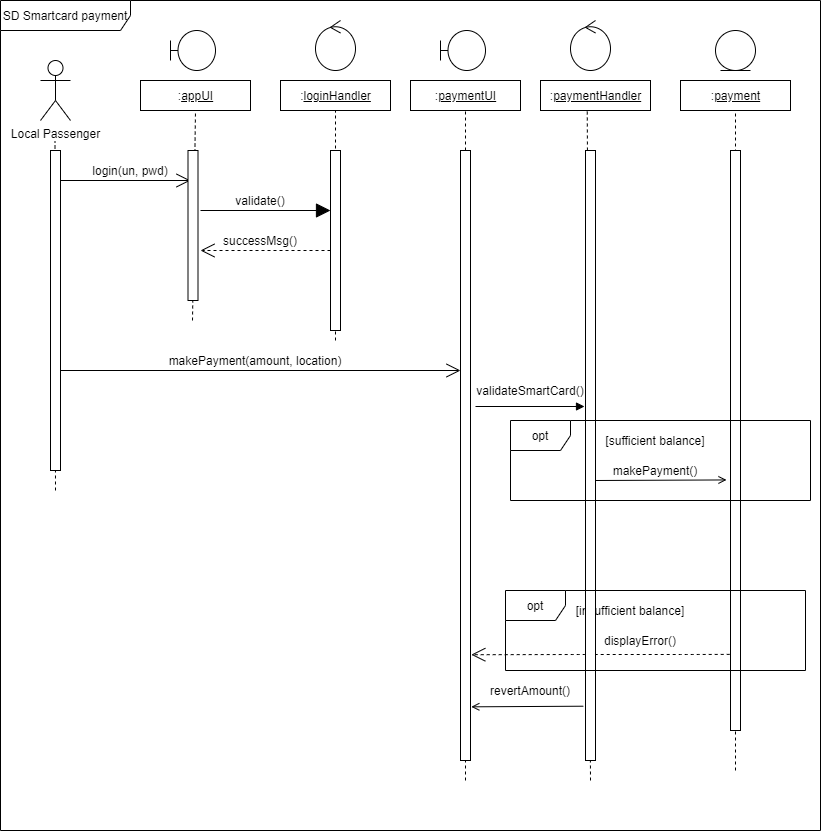

The diagram above was exported from draw.io. Its source (the exported page's mxGraphModel, read from the mxfile embedded in the PNG):
<mxGraphModel dx="2418" dy="1324" grid="1" gridSize="10" guides="1" tooltips="1" connect="1" arrows="1" fold="1" page="1" pageScale="1" pageWidth="850" pageHeight="1100" math="0" shadow="0">
  <root>
    <mxCell id="YpSR_ZILPmoDnBhDUQv7-0" />
    <mxCell id="YpSR_ZILPmoDnBhDUQv7-1" parent="YpSR_ZILPmoDnBhDUQv7-0" />
    <mxCell id="pIYPaV9P8DtPZeLRnSwu-0" value="SD Smartcard payment" style="shape=umlFrame;whiteSpace=wrap;html=1;width=130;height=30;" parent="YpSR_ZILPmoDnBhDUQv7-1" vertex="1">
      <mxGeometry x="20" y="10" width="820" height="830" as="geometry" />
    </mxCell>
    <mxCell id="pIYPaV9P8DtPZeLRnSwu-1" value="Local Passenger" style="shape=umlActor;verticalLabelPosition=bottom;verticalAlign=top;html=1;" parent="YpSR_ZILPmoDnBhDUQv7-1" vertex="1">
      <mxGeometry x="60" y="70" width="30" height="60" as="geometry" />
    </mxCell>
    <mxCell id="VtBjGRkjWgSjTxsnNSdq-0" value=":&lt;u&gt;appUI&lt;/u&gt;" style="html=1;" parent="YpSR_ZILPmoDnBhDUQv7-1" vertex="1">
      <mxGeometry x="160" y="90" width="110" height="30" as="geometry" />
    </mxCell>
    <mxCell id="VtBjGRkjWgSjTxsnNSdq-1" value="" style="shape=umlBoundary;whiteSpace=wrap;html=1;" parent="YpSR_ZILPmoDnBhDUQv7-1" vertex="1">
      <mxGeometry x="190" y="40" width="45" height="40" as="geometry" />
    </mxCell>
    <mxCell id="VtBjGRkjWgSjTxsnNSdq-3" value="" style="endArrow=open;endFill=1;endSize=12;html=1;" parent="YpSR_ZILPmoDnBhDUQv7-1" edge="1">
      <mxGeometry width="160" relative="1" as="geometry">
        <mxPoint x="80" y="190" as="sourcePoint" />
        <mxPoint x="210" y="190" as="targetPoint" />
      </mxGeometry>
    </mxCell>
    <mxCell id="VtBjGRkjWgSjTxsnNSdq-4" value="login(un, pwd)" style="text;html=1;strokeColor=none;fillColor=none;align=center;verticalAlign=middle;whiteSpace=wrap;rounded=0;" parent="YpSR_ZILPmoDnBhDUQv7-1" vertex="1">
      <mxGeometry x="110" y="170" width="80" height="20" as="geometry" />
    </mxCell>
    <mxCell id="VtBjGRkjWgSjTxsnNSdq-6" value=":&lt;u&gt;loginHandler&lt;/u&gt;" style="html=1;" parent="YpSR_ZILPmoDnBhDUQv7-1" vertex="1">
      <mxGeometry x="300" y="90" width="110" height="30" as="geometry" />
    </mxCell>
    <mxCell id="VtBjGRkjWgSjTxsnNSdq-8" value="" style="ellipse;shape=umlControl;whiteSpace=wrap;html=1;" parent="YpSR_ZILPmoDnBhDUQv7-1" vertex="1">
      <mxGeometry x="335" y="30" width="40" height="50" as="geometry" />
    </mxCell>
    <mxCell id="VtBjGRkjWgSjTxsnNSdq-10" value="" style="endArrow=block;endFill=1;endSize=12;html=1;" parent="YpSR_ZILPmoDnBhDUQv7-1" edge="1">
      <mxGeometry width="160" relative="1" as="geometry">
        <mxPoint x="220" y="220" as="sourcePoint" />
        <mxPoint x="350" y="220" as="targetPoint" />
      </mxGeometry>
    </mxCell>
    <mxCell id="VtBjGRkjWgSjTxsnNSdq-11" value="validate()" style="text;html=1;strokeColor=none;fillColor=none;align=center;verticalAlign=middle;whiteSpace=wrap;rounded=0;" parent="YpSR_ZILPmoDnBhDUQv7-1" vertex="1">
      <mxGeometry x="260" y="200" width="40" height="20" as="geometry" />
    </mxCell>
    <mxCell id="VtBjGRkjWgSjTxsnNSdq-12" value="" style="endArrow=open;endFill=1;endSize=12;html=1;dashed=1;" parent="YpSR_ZILPmoDnBhDUQv7-1" edge="1">
      <mxGeometry width="160" relative="1" as="geometry">
        <mxPoint x="350" y="260" as="sourcePoint" />
        <mxPoint x="220" y="260" as="targetPoint" />
      </mxGeometry>
    </mxCell>
    <mxCell id="VtBjGRkjWgSjTxsnNSdq-13" value="successMsg()" style="text;html=1;strokeColor=none;fillColor=none;align=center;verticalAlign=middle;whiteSpace=wrap;rounded=0;" parent="YpSR_ZILPmoDnBhDUQv7-1" vertex="1">
      <mxGeometry x="260" y="240" width="40" height="20" as="geometry" />
    </mxCell>
    <mxCell id="FAKZsk1lPLxr77mP5jCY-0" value=":&lt;u&gt;paymentUI&lt;/u&gt;" style="html=1;" vertex="1" parent="YpSR_ZILPmoDnBhDUQv7-1">
      <mxGeometry x="430" y="90" width="110" height="30" as="geometry" />
    </mxCell>
    <mxCell id="FAKZsk1lPLxr77mP5jCY-1" value="" style="shape=umlBoundary;whiteSpace=wrap;html=1;" vertex="1" parent="YpSR_ZILPmoDnBhDUQv7-1">
      <mxGeometry x="460" y="40" width="45" height="40" as="geometry" />
    </mxCell>
    <mxCell id="FAKZsk1lPLxr77mP5jCY-3" value="" style="endArrow=open;endFill=1;endSize=12;html=1;" edge="1" parent="YpSR_ZILPmoDnBhDUQv7-1">
      <mxGeometry width="160" relative="1" as="geometry">
        <mxPoint x="80" y="380" as="sourcePoint" />
        <mxPoint x="480" y="380" as="targetPoint" />
      </mxGeometry>
    </mxCell>
    <mxCell id="FAKZsk1lPLxr77mP5jCY-4" value="makePayment(amount, location)" style="text;html=1;strokeColor=none;fillColor=none;align=center;verticalAlign=middle;whiteSpace=wrap;rounded=0;" vertex="1" parent="YpSR_ZILPmoDnBhDUQv7-1">
      <mxGeometry x="180" y="360" width="190" height="20" as="geometry" />
    </mxCell>
    <mxCell id="FAKZsk1lPLxr77mP5jCY-5" value="" style="ellipse;shape=umlControl;whiteSpace=wrap;html=1;" vertex="1" parent="YpSR_ZILPmoDnBhDUQv7-1">
      <mxGeometry x="590" y="30" width="40" height="50" as="geometry" />
    </mxCell>
    <mxCell id="FAKZsk1lPLxr77mP5jCY-6" value=":&lt;u&gt;paymentHandler&lt;/u&gt;" style="html=1;" vertex="1" parent="YpSR_ZILPmoDnBhDUQv7-1">
      <mxGeometry x="560" y="90" width="110" height="30" as="geometry" />
    </mxCell>
    <mxCell id="FAKZsk1lPLxr77mP5jCY-9" value="validateSmartCard()" style="text;html=1;strokeColor=none;fillColor=none;align=center;verticalAlign=middle;whiteSpace=wrap;rounded=0;" vertex="1" parent="YpSR_ZILPmoDnBhDUQv7-1">
      <mxGeometry x="530" y="390" width="40" height="20" as="geometry" />
    </mxCell>
    <mxCell id="tiNUkxebQfM_CLxps2K1-3" value="" style="endArrow=block;html=1;endFill=1;" edge="1" parent="YpSR_ZILPmoDnBhDUQv7-1">
      <mxGeometry width="50" height="50" relative="1" as="geometry">
        <mxPoint x="495" y="416" as="sourcePoint" />
        <mxPoint x="604" y="416" as="targetPoint" />
      </mxGeometry>
    </mxCell>
    <mxCell id="tiNUkxebQfM_CLxps2K1-5" value="[sufficient balance]" style="text;html=1;strokeColor=none;fillColor=none;align=center;verticalAlign=middle;whiteSpace=wrap;rounded=0;" vertex="1" parent="YpSR_ZILPmoDnBhDUQv7-1">
      <mxGeometry x="615" y="440" width="120" height="20" as="geometry" />
    </mxCell>
    <mxCell id="zXbwjBUqaqHLrodsK6p4-0" value="" style="ellipse;shape=umlEntity;whiteSpace=wrap;html=1;" vertex="1" parent="YpSR_ZILPmoDnBhDUQv7-1">
      <mxGeometry x="735" y="40" width="40" height="40" as="geometry" />
    </mxCell>
    <mxCell id="zXbwjBUqaqHLrodsK6p4-1" value=":&lt;u&gt;payment&lt;/u&gt;" style="html=1;" vertex="1" parent="YpSR_ZILPmoDnBhDUQv7-1">
      <mxGeometry x="700" y="90" width="110" height="30" as="geometry" />
    </mxCell>
    <mxCell id="zXbwjBUqaqHLrodsK6p4-3" value="" style="endArrow=open;html=1;endFill=0;entryX=-0.4;entryY=0.568;entryDx=0;entryDy=0;entryPerimeter=0;" edge="1" parent="YpSR_ZILPmoDnBhDUQv7-1">
      <mxGeometry width="50" height="50" relative="1" as="geometry">
        <mxPoint x="615" y="490" as="sourcePoint" />
        <mxPoint x="746" y="489.44000000000005" as="targetPoint" />
      </mxGeometry>
    </mxCell>
    <mxCell id="zXbwjBUqaqHLrodsK6p4-4" value="[insufficient balance]" style="text;html=1;strokeColor=none;fillColor=none;align=center;verticalAlign=middle;whiteSpace=wrap;rounded=0;" vertex="1" parent="YpSR_ZILPmoDnBhDUQv7-1">
      <mxGeometry x="590" y="610" width="120" height="20" as="geometry" />
    </mxCell>
    <mxCell id="zXbwjBUqaqHLrodsK6p4-6" value="makePayment()" style="text;html=1;strokeColor=none;fillColor=none;align=center;verticalAlign=middle;whiteSpace=wrap;rounded=0;" vertex="1" parent="YpSR_ZILPmoDnBhDUQv7-1">
      <mxGeometry x="655" y="470" width="40" height="20" as="geometry" />
    </mxCell>
    <mxCell id="jLE67E9cXtE1lH_q2aoV-1" value="" style="endArrow=open;dashed=1;endFill=0;endSize=12;html=1;entryX=1.08;entryY=0.953;entryDx=0;entryDy=0;entryPerimeter=0;exitX=-0.08;exitY=0.936;exitDx=0;exitDy=0;exitPerimeter=0;" edge="1" parent="YpSR_ZILPmoDnBhDUQv7-1">
      <mxGeometry width="160" relative="1" as="geometry">
        <mxPoint x="749.2" y="663.8800000000001" as="sourcePoint" />
        <mxPoint x="490.79999999999995" y="664.21" as="targetPoint" />
        <Array as="points">
          <mxPoint x="710" y="664" />
          <mxPoint x="600" y="664" />
        </Array>
      </mxGeometry>
    </mxCell>
    <mxCell id="jLE67E9cXtE1lH_q2aoV-2" value="displayError()" style="text;html=1;strokeColor=none;fillColor=none;align=center;verticalAlign=middle;whiteSpace=wrap;rounded=0;" vertex="1" parent="YpSR_ZILPmoDnBhDUQv7-1">
      <mxGeometry x="640" y="640" width="40" height="20" as="geometry" />
    </mxCell>
    <mxCell id="VUsfNFWvunvcNXcqhtTJ-0" value="" style="endArrow=open;html=1;entryX=1.08;entryY=0.912;entryDx=0;entryDy=0;entryPerimeter=0;exitX=-0.22;exitY=0.911;exitDx=0;exitDy=0;exitPerimeter=0;endFill=0;" edge="1" parent="YpSR_ZILPmoDnBhDUQv7-1">
      <mxGeometry width="50" height="50" relative="1" as="geometry">
        <mxPoint x="602.8" y="715.71" as="sourcePoint" />
        <mxPoint x="490.79999999999995" y="716.3200000000002" as="targetPoint" />
      </mxGeometry>
    </mxCell>
    <mxCell id="VUsfNFWvunvcNXcqhtTJ-1" value="revertAmount()" style="text;html=1;strokeColor=none;fillColor=none;align=center;verticalAlign=middle;whiteSpace=wrap;rounded=0;" vertex="1" parent="YpSR_ZILPmoDnBhDUQv7-1">
      <mxGeometry x="530" y="690" width="40" height="20" as="geometry" />
    </mxCell>
    <mxCell id="dGlB0BpWl4HLVkqRWhjv-0" value="" style="endArrow=none;dashed=1;html=1;" edge="1" parent="YpSR_ZILPmoDnBhDUQv7-1">
      <mxGeometry width="50" height="50" relative="1" as="geometry">
        <mxPoint x="75" y="500" as="sourcePoint" />
        <mxPoint x="74.5" y="150.99999999999997" as="targetPoint" />
      </mxGeometry>
    </mxCell>
    <mxCell id="dGlB0BpWl4HLVkqRWhjv-1" value="" style="endArrow=none;dashed=1;html=1;entryX=0.5;entryY=1;entryDx=0;entryDy=0;" edge="1" parent="YpSR_ZILPmoDnBhDUQv7-1" target="VtBjGRkjWgSjTxsnNSdq-0">
      <mxGeometry width="50" height="50" relative="1" as="geometry">
        <mxPoint x="212" y="330" as="sourcePoint" />
        <mxPoint x="212" y="138.77" as="targetPoint" />
      </mxGeometry>
    </mxCell>
    <mxCell id="dGlB0BpWl4HLVkqRWhjv-2" value="" style="endArrow=none;dashed=1;html=1;entryX=0.5;entryY=1;entryDx=0;entryDy=0;" edge="1" parent="YpSR_ZILPmoDnBhDUQv7-1" target="VtBjGRkjWgSjTxsnNSdq-6">
      <mxGeometry width="50" height="50" relative="1" as="geometry">
        <mxPoint x="355" y="350" as="sourcePoint" />
        <mxPoint x="354.5" y="150" as="targetPoint" />
      </mxGeometry>
    </mxCell>
    <mxCell id="dGlB0BpWl4HLVkqRWhjv-3" value="" style="endArrow=none;dashed=1;html=1;entryX=0.5;entryY=1;entryDx=0;entryDy=0;" edge="1" parent="YpSR_ZILPmoDnBhDUQv7-1" target="FAKZsk1lPLxr77mP5jCY-0">
      <mxGeometry width="50" height="50" relative="1" as="geometry">
        <mxPoint x="485" y="790" as="sourcePoint" />
        <mxPoint x="484.5" y="152" as="targetPoint" />
      </mxGeometry>
    </mxCell>
    <mxCell id="dGlB0BpWl4HLVkqRWhjv-4" value="" style="endArrow=none;dashed=1;html=1;entryX=0.425;entryY=1.033;entryDx=0;entryDy=0;entryPerimeter=0;" edge="1" parent="YpSR_ZILPmoDnBhDUQv7-1" target="FAKZsk1lPLxr77mP5jCY-6">
      <mxGeometry width="50" height="50" relative="1" as="geometry">
        <mxPoint x="610" y="790" as="sourcePoint" />
        <mxPoint x="609.5" y="150" as="targetPoint" />
      </mxGeometry>
    </mxCell>
    <mxCell id="dGlB0BpWl4HLVkqRWhjv-5" value="" style="endArrow=none;dashed=1;html=1;entryX=0.5;entryY=1;entryDx=0;entryDy=0;" edge="1" parent="YpSR_ZILPmoDnBhDUQv7-1" target="zXbwjBUqaqHLrodsK6p4-1">
      <mxGeometry width="50" height="50" relative="1" as="geometry">
        <mxPoint x="755" y="780" as="sourcePoint" />
        <mxPoint x="754.5" y="150" as="targetPoint" />
      </mxGeometry>
    </mxCell>
    <mxCell id="dGlB0BpWl4HLVkqRWhjv-6" value="" style="html=1;points=[];perimeter=orthogonalPerimeter;" vertex="1" parent="YpSR_ZILPmoDnBhDUQv7-1">
      <mxGeometry x="70" y="160" width="10" height="320" as="geometry" />
    </mxCell>
    <mxCell id="dGlB0BpWl4HLVkqRWhjv-7" value="" style="html=1;points=[];perimeter=orthogonalPerimeter;" vertex="1" parent="YpSR_ZILPmoDnBhDUQv7-1">
      <mxGeometry x="207.5" y="160" width="10" height="150" as="geometry" />
    </mxCell>
    <mxCell id="dGlB0BpWl4HLVkqRWhjv-8" value="" style="html=1;points=[];perimeter=orthogonalPerimeter;" vertex="1" parent="YpSR_ZILPmoDnBhDUQv7-1">
      <mxGeometry x="350" y="160" width="10" height="180" as="geometry" />
    </mxCell>
    <mxCell id="dGlB0BpWl4HLVkqRWhjv-9" value="" style="html=1;points=[];perimeter=orthogonalPerimeter;" vertex="1" parent="YpSR_ZILPmoDnBhDUQv7-1">
      <mxGeometry x="480" y="160" width="10" height="610" as="geometry" />
    </mxCell>
    <mxCell id="dGlB0BpWl4HLVkqRWhjv-10" value="" style="html=1;points=[];perimeter=orthogonalPerimeter;" vertex="1" parent="YpSR_ZILPmoDnBhDUQv7-1">
      <mxGeometry x="605" y="160" width="10" height="610" as="geometry" />
    </mxCell>
    <mxCell id="dGlB0BpWl4HLVkqRWhjv-11" value="" style="html=1;points=[];perimeter=orthogonalPerimeter;" vertex="1" parent="YpSR_ZILPmoDnBhDUQv7-1">
      <mxGeometry x="750" y="160" width="10" height="580" as="geometry" />
    </mxCell>
    <mxCell id="dGlB0BpWl4HLVkqRWhjv-12" value="opt" style="shape=umlFrame;whiteSpace=wrap;html=1;" vertex="1" parent="YpSR_ZILPmoDnBhDUQv7-1">
      <mxGeometry x="525" y="600" width="300" height="80" as="geometry" />
    </mxCell>
    <mxCell id="dGlB0BpWl4HLVkqRWhjv-13" value="opt" style="shape=umlFrame;whiteSpace=wrap;html=1;" vertex="1" parent="YpSR_ZILPmoDnBhDUQv7-1">
      <mxGeometry x="530" y="430" width="300" height="80" as="geometry" />
    </mxCell>
  </root>
</mxGraphModel>